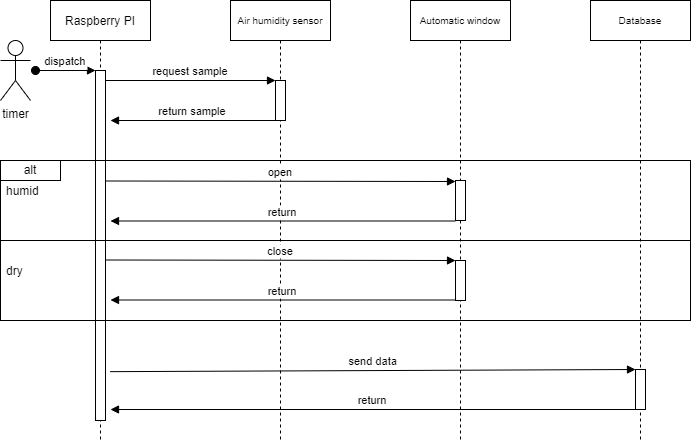

The diagram above was exported from draw.io. Its source (the exported page's mxGraphModel, read from the mxfile embedded in the PNG):
<mxGraphModel dx="1422" dy="655" grid="1" gridSize="10" guides="1" tooltips="1" connect="1" arrows="1" fold="1" page="1" pageScale="1" pageWidth="850" pageHeight="1100" math="0" shadow="0">
  <root>
    <mxCell id="0" />
    <mxCell id="1" parent="0" />
    <mxCell id="3nuBFxr9cyL0pnOWT2aG-1" value="Raspberry PI" style="shape=umlLifeline;perimeter=lifelinePerimeter;container=1;collapsible=0;recursiveResize=0;rounded=0;shadow=0;strokeWidth=1;" parent="1" vertex="1">
      <mxGeometry x="120" y="80" width="100" height="440" as="geometry" />
    </mxCell>
    <mxCell id="3nuBFxr9cyL0pnOWT2aG-3" value="dispatch" style="verticalAlign=bottom;startArrow=oval;endArrow=block;startSize=8;shadow=0;strokeWidth=1;" parent="3nuBFxr9cyL0pnOWT2aG-1" target="3nuBFxr9cyL0pnOWT2aG-2" edge="1">
      <mxGeometry relative="1" as="geometry">
        <mxPoint x="-15" y="70" as="sourcePoint" />
      </mxGeometry>
    </mxCell>
    <mxCell id="3nuBFxr9cyL0pnOWT2aG-2" value="" style="points=[];perimeter=orthogonalPerimeter;rounded=0;shadow=0;strokeWidth=1;" parent="3nuBFxr9cyL0pnOWT2aG-1" vertex="1">
      <mxGeometry x="45" y="70" width="10" height="350" as="geometry" />
    </mxCell>
    <mxCell id="3nuBFxr9cyL0pnOWT2aG-5" value="Air humidity sensor" style="shape=umlLifeline;perimeter=lifelinePerimeter;container=1;collapsible=0;recursiveResize=0;rounded=0;shadow=0;strokeWidth=1;fontSize=10;" parent="1" vertex="1">
      <mxGeometry x="300" y="80" width="100" height="440" as="geometry" />
    </mxCell>
    <mxCell id="fYsmJ79GgEHqjkErF561-1" value="" style="rounded=0;whiteSpace=wrap;html=1;fillColor=none;" parent="3nuBFxr9cyL0pnOWT2aG-5" vertex="1">
      <mxGeometry x="-230" y="240" width="690" height="80" as="geometry" />
    </mxCell>
    <mxCell id="fYsmJ79GgEHqjkErF561-5" value="" style="rounded=0;whiteSpace=wrap;html=1;fillColor=none;" parent="3nuBFxr9cyL0pnOWT2aG-5" vertex="1">
      <mxGeometry x="-230" y="160" width="690" height="80" as="geometry" />
    </mxCell>
    <mxCell id="fYsmJ79GgEHqjkErF561-2" value="dry" style="text;strokeColor=none;fillColor=none;align=left;verticalAlign=middle;spacingLeft=4;spacingRight=4;overflow=hidden;points=[[0,0.5],[1,0.5]];portConstraint=eastwest;rotatable=0;" parent="3nuBFxr9cyL0pnOWT2aG-5" vertex="1">
      <mxGeometry x="-230" y="260" width="70" height="20" as="geometry" />
    </mxCell>
    <mxCell id="3nuBFxr9cyL0pnOWT2aG-6" value="" style="points=[];perimeter=orthogonalPerimeter;rounded=0;shadow=0;strokeWidth=1;" parent="3nuBFxr9cyL0pnOWT2aG-5" vertex="1">
      <mxGeometry x="45" y="80" width="10" height="40" as="geometry" />
    </mxCell>
    <mxCell id="V5uKcMq4RwRyj6rqlpI_-9" value="open" style="verticalAlign=bottom;endArrow=block;entryX=0;entryY=0;shadow=0;strokeWidth=1;" parent="3nuBFxr9cyL0pnOWT2aG-5" edge="1">
      <mxGeometry relative="1" as="geometry">
        <mxPoint x="-125" y="180.5" as="sourcePoint" />
        <mxPoint x="225" y="181" as="targetPoint" />
      </mxGeometry>
    </mxCell>
    <mxCell id="V5uKcMq4RwRyj6rqlpI_-10" value="return" style="verticalAlign=bottom;endArrow=block;entryX=1;entryY=0;shadow=0;strokeWidth=1;" parent="3nuBFxr9cyL0pnOWT2aG-5" edge="1">
      <mxGeometry relative="1" as="geometry">
        <mxPoint x="225" y="220.5" as="sourcePoint" />
        <mxPoint x="-120" y="220.5" as="targetPoint" />
      </mxGeometry>
    </mxCell>
    <mxCell id="fYsmJ79GgEHqjkErF561-3" value="alt" style="rounded=0;whiteSpace=wrap;html=1;fillColor=none;" parent="3nuBFxr9cyL0pnOWT2aG-5" vertex="1">
      <mxGeometry x="-230" y="160" width="60" height="20" as="geometry" />
    </mxCell>
    <mxCell id="fYsmJ79GgEHqjkErF561-4" value="humid" style="text;strokeColor=none;fillColor=none;align=left;verticalAlign=middle;spacingLeft=4;spacingRight=4;overflow=hidden;points=[[0,0.5],[1,0.5]];portConstraint=eastwest;rotatable=0;" parent="3nuBFxr9cyL0pnOWT2aG-5" vertex="1">
      <mxGeometry x="-230" y="180" width="70" height="20" as="geometry" />
    </mxCell>
    <mxCell id="3nuBFxr9cyL0pnOWT2aG-8" value="request sample" style="verticalAlign=bottom;endArrow=block;entryX=0;entryY=0;shadow=0;strokeWidth=1;" parent="1" source="3nuBFxr9cyL0pnOWT2aG-2" target="3nuBFxr9cyL0pnOWT2aG-6" edge="1">
      <mxGeometry relative="1" as="geometry">
        <mxPoint x="275" y="160" as="sourcePoint" />
      </mxGeometry>
    </mxCell>
    <mxCell id="3nuBFxr9cyL0pnOWT2aG-9" value="return sample" style="verticalAlign=bottom;endArrow=block;entryX=1;entryY=0;shadow=0;strokeWidth=1;" parent="1" source="3nuBFxr9cyL0pnOWT2aG-6" edge="1">
      <mxGeometry relative="1" as="geometry">
        <mxPoint x="240" y="200" as="sourcePoint" />
        <mxPoint x="180" y="200" as="targetPoint" />
      </mxGeometry>
    </mxCell>
    <mxCell id="V5uKcMq4RwRyj6rqlpI_-1" value="timer" style="shape=umlActor;verticalLabelPosition=bottom;verticalAlign=top;html=1;outlineConnect=0;" parent="1" vertex="1">
      <mxGeometry x="70" y="120" width="30" height="60" as="geometry" />
    </mxCell>
    <mxCell id="V5uKcMq4RwRyj6rqlpI_-6" value="Automatic window" style="shape=umlLifeline;perimeter=lifelinePerimeter;container=1;collapsible=0;recursiveResize=0;rounded=0;shadow=0;strokeWidth=1;fontSize=10;" parent="1" vertex="1">
      <mxGeometry x="480" y="80" width="100" height="440" as="geometry" />
    </mxCell>
    <mxCell id="V5uKcMq4RwRyj6rqlpI_-8" value="" style="points=[];perimeter=orthogonalPerimeter;rounded=0;shadow=0;strokeWidth=1;" parent="V5uKcMq4RwRyj6rqlpI_-6" vertex="1">
      <mxGeometry x="45" y="180" width="10" height="40" as="geometry" />
    </mxCell>
    <mxCell id="fYsmJ79GgEHqjkErF561-8" value="" style="points=[];perimeter=orthogonalPerimeter;rounded=0;shadow=0;strokeWidth=1;" parent="V5uKcMq4RwRyj6rqlpI_-6" vertex="1">
      <mxGeometry x="45" y="260" width="10" height="40" as="geometry" />
    </mxCell>
    <mxCell id="V5uKcMq4RwRyj6rqlpI_-17" value="Database" style="shape=umlLifeline;perimeter=lifelinePerimeter;container=1;collapsible=0;recursiveResize=0;rounded=0;shadow=0;strokeWidth=1;fontSize=10;" parent="1" vertex="1">
      <mxGeometry x="660" y="80" width="100" height="440" as="geometry" />
    </mxCell>
    <mxCell id="V5uKcMq4RwRyj6rqlpI_-22" value="" style="points=[];perimeter=orthogonalPerimeter;rounded=0;shadow=0;strokeWidth=1;" parent="V5uKcMq4RwRyj6rqlpI_-17" vertex="1">
      <mxGeometry x="45" y="369" width="10" height="40" as="geometry" />
    </mxCell>
    <mxCell id="V5uKcMq4RwRyj6rqlpI_-23" value="send data" style="verticalAlign=bottom;endArrow=block;entryX=0;entryY=0;shadow=0;strokeWidth=1;exitX=0.967;exitY=0.749;exitDx=0;exitDy=0;exitPerimeter=0;" parent="1" target="V5uKcMq4RwRyj6rqlpI_-22" edge="1">
      <mxGeometry relative="1" as="geometry">
        <mxPoint x="179.67000000000007" y="451.1500000000001" as="sourcePoint" />
      </mxGeometry>
    </mxCell>
    <mxCell id="V5uKcMq4RwRyj6rqlpI_-24" value="return" style="verticalAlign=bottom;endArrow=block;shadow=0;strokeWidth=1;" parent="1" source="V5uKcMq4RwRyj6rqlpI_-22" edge="1">
      <mxGeometry relative="1" as="geometry">
        <mxPoint x="600" y="489" as="sourcePoint" />
        <mxPoint x="180" y="489" as="targetPoint" />
      </mxGeometry>
    </mxCell>
    <mxCell id="fYsmJ79GgEHqjkErF561-6" value="close" style="verticalAlign=bottom;endArrow=block;entryX=0;entryY=0;shadow=0;strokeWidth=1;" parent="1" edge="1">
      <mxGeometry relative="1" as="geometry">
        <mxPoint x="175" y="339.5" as="sourcePoint" />
        <mxPoint x="525" y="340" as="targetPoint" />
      </mxGeometry>
    </mxCell>
    <mxCell id="fYsmJ79GgEHqjkErF561-7" value="return" style="verticalAlign=bottom;endArrow=block;entryX=1;entryY=0;shadow=0;strokeWidth=1;" parent="1" edge="1">
      <mxGeometry relative="1" as="geometry">
        <mxPoint x="525" y="379.5" as="sourcePoint" />
        <mxPoint x="180" y="379.5" as="targetPoint" />
      </mxGeometry>
    </mxCell>
  </root>
</mxGraphModel>